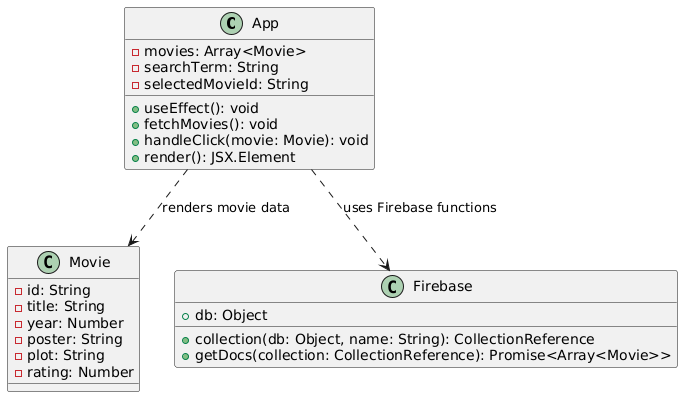

The diagram above was rendered by PlantUML. Its source (embedded in the PNG):
@startuml
' React Component as a Class for UML Purposes
class App {
  - movies: Array<Movie>
  - searchTerm: String
  - selectedMovieId: String
  + useEffect(): void
  + fetchMovies(): void
  + handleClick(movie: Movie): void
  + render(): JSX.Element
}

class Movie {
  - id: String
  - title: String
  - year: Number
  - poster: String
  - plot: String
  - rating: Number
}

class Firebase {
  + db: Object
  + collection(db: Object, name: String): CollectionReference
  + getDocs(collection: CollectionReference): Promise<Array<Movie>>
}

' Relationships
App ..> Movie : "renders movie data"
App ..> Firebase : "uses Firebase functions"
@enduml